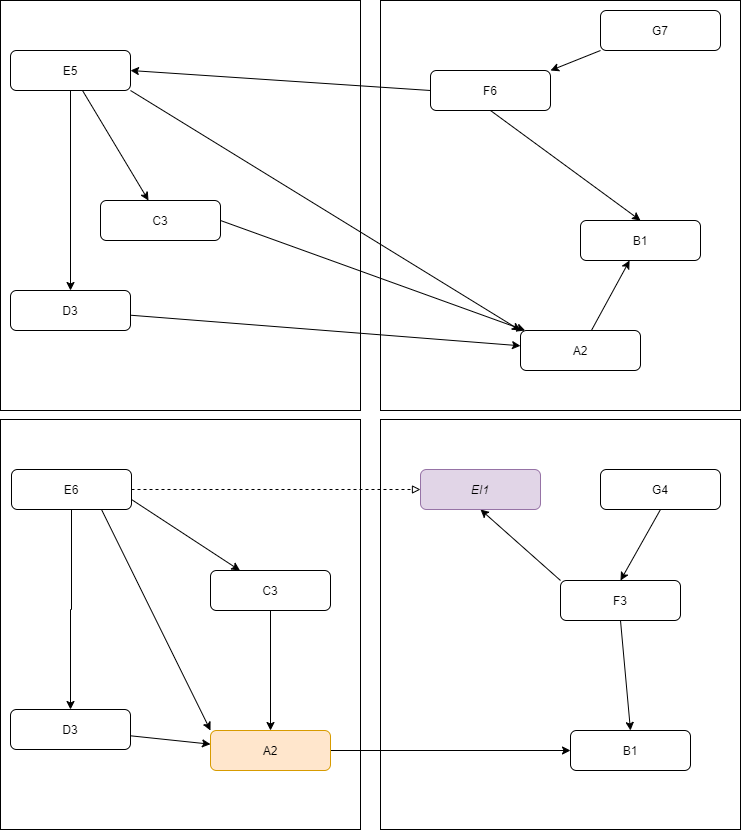

The diagram above was exported from draw.io. Its source (the exported page's mxGraphModel, read from the mxfile embedded in the PNG):
<mxGraphModel dx="1220" dy="1183" grid="1" gridSize="10" guides="1" tooltips="1" connect="1" arrows="1" fold="1" page="1" pageScale="1" pageWidth="827" pageHeight="1169" math="0" shadow="0">
  <root>
    <mxCell id="0" />
    <mxCell id="1" parent="0" />
    <mxCell id="YhSyBr294s7YMeeE_an8-19" value="" style="rounded=0;whiteSpace=wrap;html=1;" parent="1" vertex="1">
      <mxGeometry x="450" y="340" width="360" height="410" as="geometry" />
    </mxCell>
    <mxCell id="YhSyBr294s7YMeeE_an8-18" value="" style="rounded=0;whiteSpace=wrap;html=1;" parent="1" vertex="1">
      <mxGeometry x="70" y="340" width="360" height="410" as="geometry" />
    </mxCell>
    <mxCell id="YhSyBr294s7YMeeE_an8-3" value="" style="edgeStyle=orthogonalEdgeStyle;rounded=0;orthogonalLoop=1;jettySize=auto;html=1;" parent="1" source="YhSyBr294s7YMeeE_an8-1" target="YhSyBr294s7YMeeE_an8-2" edge="1">
      <mxGeometry relative="1" as="geometry" />
    </mxCell>
    <mxCell id="YhSyBr294s7YMeeE_an8-5" value="" style="rounded=0;orthogonalLoop=1;jettySize=auto;html=1;" parent="1" source="YhSyBr294s7YMeeE_an8-1" target="YhSyBr294s7YMeeE_an8-4" edge="1">
      <mxGeometry relative="1" as="geometry" />
    </mxCell>
    <mxCell id="YhSyBr294s7YMeeE_an8-20" style="edgeStyle=none;rounded=0;orthogonalLoop=1;jettySize=auto;html=1;exitX=1;exitY=1;exitDx=0;exitDy=0;entryX=0;entryY=0;entryDx=0;entryDy=0;" parent="1" source="YhSyBr294s7YMeeE_an8-1" target="YhSyBr294s7YMeeE_an8-6" edge="1">
      <mxGeometry relative="1" as="geometry" />
    </mxCell>
    <mxCell id="YhSyBr294s7YMeeE_an8-1" value="E5" style="rounded=1;whiteSpace=wrap;html=1;" parent="1" vertex="1">
      <mxGeometry x="80" y="390" width="120" height="40" as="geometry" />
    </mxCell>
    <mxCell id="YhSyBr294s7YMeeE_an8-7" value="" style="edgeStyle=none;rounded=0;orthogonalLoop=1;jettySize=auto;html=1;" parent="1" source="YhSyBr294s7YMeeE_an8-2" target="YhSyBr294s7YMeeE_an8-6" edge="1">
      <mxGeometry relative="1" as="geometry" />
    </mxCell>
    <mxCell id="YhSyBr294s7YMeeE_an8-2" value="D3" style="rounded=1;whiteSpace=wrap;html=1;" parent="1" vertex="1">
      <mxGeometry x="80" y="630" width="120" height="40" as="geometry" />
    </mxCell>
    <mxCell id="YhSyBr294s7YMeeE_an8-10" style="edgeStyle=none;rounded=0;orthogonalLoop=1;jettySize=auto;html=1;exitX=1;exitY=0.5;exitDx=0;exitDy=0;" parent="1" source="YhSyBr294s7YMeeE_an8-4" target="YhSyBr294s7YMeeE_an8-6" edge="1">
      <mxGeometry relative="1" as="geometry" />
    </mxCell>
    <mxCell id="YhSyBr294s7YMeeE_an8-4" value="C3" style="rounded=1;whiteSpace=wrap;html=1;" parent="1" vertex="1">
      <mxGeometry x="170" y="540" width="120" height="40" as="geometry" />
    </mxCell>
    <mxCell id="YhSyBr294s7YMeeE_an8-12" value="" style="edgeStyle=none;rounded=0;orthogonalLoop=1;jettySize=auto;html=1;" parent="1" source="YhSyBr294s7YMeeE_an8-6" target="YhSyBr294s7YMeeE_an8-11" edge="1">
      <mxGeometry relative="1" as="geometry" />
    </mxCell>
    <mxCell id="YhSyBr294s7YMeeE_an8-6" value="A2" style="rounded=1;whiteSpace=wrap;html=1;" parent="1" vertex="1">
      <mxGeometry x="590" y="670" width="120" height="40" as="geometry" />
    </mxCell>
    <mxCell id="YhSyBr294s7YMeeE_an8-11" value="B1" style="rounded=1;whiteSpace=wrap;html=1;" parent="1" vertex="1">
      <mxGeometry x="650" y="560" width="120" height="40" as="geometry" />
    </mxCell>
    <mxCell id="YhSyBr294s7YMeeE_an8-14" style="edgeStyle=none;rounded=0;orthogonalLoop=1;jettySize=auto;html=1;exitX=0.5;exitY=1;exitDx=0;exitDy=0;entryX=0.5;entryY=0;entryDx=0;entryDy=0;" parent="1" source="YhSyBr294s7YMeeE_an8-13" target="YhSyBr294s7YMeeE_an8-11" edge="1">
      <mxGeometry relative="1" as="geometry" />
    </mxCell>
    <mxCell id="YhSyBr294s7YMeeE_an8-17" style="edgeStyle=none;rounded=0;orthogonalLoop=1;jettySize=auto;html=1;exitX=0;exitY=0.5;exitDx=0;exitDy=0;entryX=1;entryY=0.5;entryDx=0;entryDy=0;" parent="1" source="YhSyBr294s7YMeeE_an8-13" target="YhSyBr294s7YMeeE_an8-1" edge="1">
      <mxGeometry relative="1" as="geometry" />
    </mxCell>
    <mxCell id="YhSyBr294s7YMeeE_an8-13" value="F6" style="rounded=1;whiteSpace=wrap;html=1;" parent="1" vertex="1">
      <mxGeometry x="500" y="410" width="120" height="40" as="geometry" />
    </mxCell>
    <mxCell id="YhSyBr294s7YMeeE_an8-16" style="edgeStyle=none;rounded=0;orthogonalLoop=1;jettySize=auto;html=1;exitX=0;exitY=1;exitDx=0;exitDy=0;entryX=1;entryY=0;entryDx=0;entryDy=0;" parent="1" source="YhSyBr294s7YMeeE_an8-15" target="YhSyBr294s7YMeeE_an8-13" edge="1">
      <mxGeometry relative="1" as="geometry" />
    </mxCell>
    <mxCell id="YhSyBr294s7YMeeE_an8-15" value="G7" style="rounded=1;whiteSpace=wrap;html=1;" parent="1" vertex="1">
      <mxGeometry x="670" y="350" width="120" height="40" as="geometry" />
    </mxCell>
    <mxCell id="YhSyBr294s7YMeeE_an8-21" value="" style="rounded=0;whiteSpace=wrap;html=1;" parent="1" vertex="1">
      <mxGeometry x="450" y="759" width="360" height="410" as="geometry" />
    </mxCell>
    <mxCell id="YhSyBr294s7YMeeE_an8-22" value="" style="rounded=0;whiteSpace=wrap;html=1;" parent="1" vertex="1">
      <mxGeometry x="70" y="759" width="360" height="410" as="geometry" />
    </mxCell>
    <mxCell id="YhSyBr294s7YMeeE_an8-23" value="" style="edgeStyle=orthogonalEdgeStyle;rounded=0;orthogonalLoop=1;jettySize=auto;html=1;" parent="1" source="YhSyBr294s7YMeeE_an8-26" target="YhSyBr294s7YMeeE_an8-28" edge="1">
      <mxGeometry relative="1" as="geometry" />
    </mxCell>
    <mxCell id="YhSyBr294s7YMeeE_an8-24" value="" style="rounded=0;orthogonalLoop=1;jettySize=auto;html=1;exitX=1;exitY=0.75;exitDx=0;exitDy=0;" parent="1" source="YhSyBr294s7YMeeE_an8-26" target="YhSyBr294s7YMeeE_an8-30" edge="1">
      <mxGeometry relative="1" as="geometry" />
    </mxCell>
    <mxCell id="YhSyBr294s7YMeeE_an8-25" style="edgeStyle=none;rounded=0;orthogonalLoop=1;jettySize=auto;html=1;exitX=0.75;exitY=1;exitDx=0;exitDy=0;entryX=0;entryY=0;entryDx=0;entryDy=0;" parent="1" source="YhSyBr294s7YMeeE_an8-26" target="YhSyBr294s7YMeeE_an8-32" edge="1">
      <mxGeometry relative="1" as="geometry" />
    </mxCell>
    <mxCell id="YhSyBr294s7YMeeE_an8-43" style="edgeStyle=none;rounded=0;orthogonalLoop=1;jettySize=auto;html=1;exitX=1;exitY=0.5;exitDx=0;exitDy=0;dashed=1;endArrow=block;endFill=0;" parent="1" source="YhSyBr294s7YMeeE_an8-26" target="YhSyBr294s7YMeeE_an8-39" edge="1">
      <mxGeometry relative="1" as="geometry" />
    </mxCell>
    <mxCell id="YhSyBr294s7YMeeE_an8-26" value="E6" style="rounded=1;whiteSpace=wrap;html=1;" parent="1" vertex="1">
      <mxGeometry x="81" y="809" width="120" height="40" as="geometry" />
    </mxCell>
    <mxCell id="YhSyBr294s7YMeeE_an8-27" value="" style="edgeStyle=none;rounded=0;orthogonalLoop=1;jettySize=auto;html=1;" parent="1" source="YhSyBr294s7YMeeE_an8-28" target="YhSyBr294s7YMeeE_an8-32" edge="1">
      <mxGeometry relative="1" as="geometry" />
    </mxCell>
    <mxCell id="YhSyBr294s7YMeeE_an8-28" value="D3" style="rounded=1;whiteSpace=wrap;html=1;" parent="1" vertex="1">
      <mxGeometry x="80" y="1049" width="120" height="40" as="geometry" />
    </mxCell>
    <mxCell id="YhSyBr294s7YMeeE_an8-29" style="edgeStyle=none;rounded=0;orthogonalLoop=1;jettySize=auto;html=1;exitX=0.5;exitY=1;exitDx=0;exitDy=0;" parent="1" source="YhSyBr294s7YMeeE_an8-30" target="YhSyBr294s7YMeeE_an8-32" edge="1">
      <mxGeometry relative="1" as="geometry" />
    </mxCell>
    <mxCell id="YhSyBr294s7YMeeE_an8-30" value="C3" style="rounded=1;whiteSpace=wrap;html=1;" parent="1" vertex="1">
      <mxGeometry x="280" y="910" width="120" height="40" as="geometry" />
    </mxCell>
    <mxCell id="YhSyBr294s7YMeeE_an8-31" value="" style="edgeStyle=none;rounded=0;orthogonalLoop=1;jettySize=auto;html=1;" parent="1" source="YhSyBr294s7YMeeE_an8-32" target="YhSyBr294s7YMeeE_an8-33" edge="1">
      <mxGeometry relative="1" as="geometry" />
    </mxCell>
    <mxCell id="YhSyBr294s7YMeeE_an8-32" value="A2" style="rounded=1;whiteSpace=wrap;html=1;fillColor=#ffe6cc;strokeColor=#d79b00;" parent="1" vertex="1">
      <mxGeometry x="280" y="1070" width="120" height="40" as="geometry" />
    </mxCell>
    <mxCell id="YhSyBr294s7YMeeE_an8-33" value="B1" style="rounded=1;whiteSpace=wrap;html=1;" parent="1" vertex="1">
      <mxGeometry x="640" y="1070" width="120" height="40" as="geometry" />
    </mxCell>
    <mxCell id="YhSyBr294s7YMeeE_an8-34" style="edgeStyle=none;rounded=0;orthogonalLoop=1;jettySize=auto;html=1;exitX=0.5;exitY=1;exitDx=0;exitDy=0;entryX=0.5;entryY=0;entryDx=0;entryDy=0;" parent="1" source="YhSyBr294s7YMeeE_an8-36" target="YhSyBr294s7YMeeE_an8-33" edge="1">
      <mxGeometry relative="1" as="geometry" />
    </mxCell>
    <mxCell id="YhSyBr294s7YMeeE_an8-41" style="edgeStyle=none;rounded=0;orthogonalLoop=1;jettySize=auto;html=1;exitX=0;exitY=0;exitDx=0;exitDy=0;entryX=0.5;entryY=1;entryDx=0;entryDy=0;" parent="1" source="YhSyBr294s7YMeeE_an8-36" target="YhSyBr294s7YMeeE_an8-39" edge="1">
      <mxGeometry relative="1" as="geometry" />
    </mxCell>
    <mxCell id="YhSyBr294s7YMeeE_an8-36" value="F3" style="rounded=1;whiteSpace=wrap;html=1;" parent="1" vertex="1">
      <mxGeometry x="630" y="920" width="120" height="40" as="geometry" />
    </mxCell>
    <mxCell id="YhSyBr294s7YMeeE_an8-37" style="edgeStyle=none;rounded=0;orthogonalLoop=1;jettySize=auto;html=1;exitX=0.5;exitY=1;exitDx=0;exitDy=0;entryX=0.5;entryY=0;entryDx=0;entryDy=0;" parent="1" source="YhSyBr294s7YMeeE_an8-38" target="YhSyBr294s7YMeeE_an8-36" edge="1">
      <mxGeometry relative="1" as="geometry" />
    </mxCell>
    <mxCell id="YhSyBr294s7YMeeE_an8-38" value="G4" style="rounded=1;whiteSpace=wrap;html=1;" parent="1" vertex="1">
      <mxGeometry x="670" y="809" width="120" height="40" as="geometry" />
    </mxCell>
    <mxCell id="YhSyBr294s7YMeeE_an8-39" value="&lt;i&gt;EI1&lt;/i&gt;" style="rounded=1;whiteSpace=wrap;html=1;fillColor=#e1d5e7;strokeColor=#9673a6;" parent="1" vertex="1">
      <mxGeometry x="490" y="809" width="120" height="40" as="geometry" />
    </mxCell>
  </root>
</mxGraphModel>